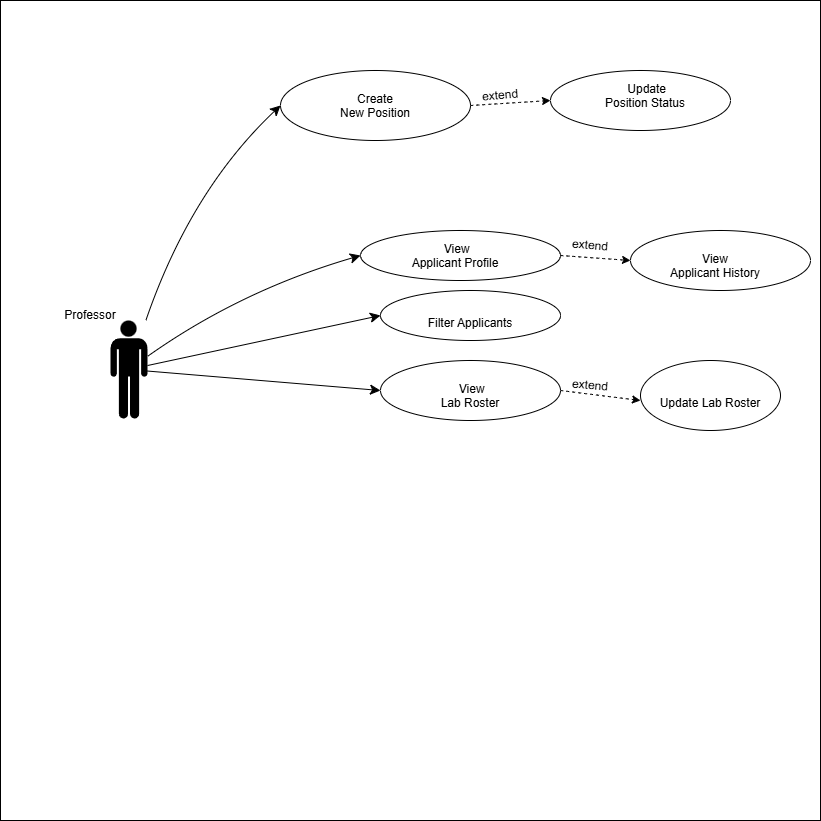

The diagram above was exported from draw.io. Its source (the exported page's mxGraphModel, read from the mxfile embedded in the PNG):
<mxGraphModel dx="1678" dy="985" grid="1" gridSize="10" guides="0" tooltips="1" connect="1" arrows="1" fold="1" page="1" pageScale="1" pageWidth="850" pageHeight="1100" math="0" shadow="0">
  <root>
    <mxCell id="0" />
    <mxCell id="1" parent="0" />
    <mxCell id="bikykoJT4wbOXeeAmzBG-60" parent="1" style="whiteSpace=wrap;html=1;aspect=fixed;" value="" vertex="1">
      <mxGeometry height="820" width="820" x="20" y="20" as="geometry" />
    </mxCell>
    <mxCell id="bikykoJT4wbOXeeAmzBG-30" parent="1" style="ellipse;whiteSpace=wrap;html=1;" value="" vertex="1">
      <mxGeometry height="60" width="180" x="650" y="250" as="geometry" />
    </mxCell>
    <mxCell id="bikykoJT4wbOXeeAmzBG-29" parent="1" style="ellipse;whiteSpace=wrap;html=1;" value="" vertex="1">
      <mxGeometry height="70" width="140" x="660" y="380" as="geometry" />
    </mxCell>
    <mxCell id="bikykoJT4wbOXeeAmzBG-28" parent="1" style="ellipse;whiteSpace=wrap;html=1;" value="" vertex="1">
      <mxGeometry height="60" width="180" x="400" y="380" as="geometry" />
    </mxCell>
    <mxCell id="bikykoJT4wbOXeeAmzBG-26" parent="1" style="ellipse;whiteSpace=wrap;html=1;" value="" vertex="1">
      <mxGeometry height="50" width="180" x="400" y="310" as="geometry" />
    </mxCell>
    <mxCell id="bikykoJT4wbOXeeAmzBG-25" parent="1" style="ellipse;whiteSpace=wrap;html=1;" value="" vertex="1">
      <mxGeometry height="50" width="200" x="380" y="250" as="geometry" />
    </mxCell>
    <mxCell id="bikykoJT4wbOXeeAmzBG-14" parent="1" style="ellipse;whiteSpace=wrap;html=1;" value="" vertex="1">
      <mxGeometry height="60" width="180" x="570" y="90" as="geometry" />
    </mxCell>
    <mxCell id="bikykoJT4wbOXeeAmzBG-10" parent="1" style="ellipse;whiteSpace=wrap;html=1;" value="" vertex="1">
      <mxGeometry height="70" width="190" x="300" y="90" as="geometry" />
    </mxCell>
    <mxCell id="bikykoJT4wbOXeeAmzBG-36" edge="1" parent="1" source="bikykoJT4wbOXeeAmzBG-1" style="edgeStyle=none;curved=1;rounded=0;orthogonalLoop=1;jettySize=auto;html=1;fontSize=12;startSize=8;endSize=8;">
      <mxGeometry relative="1" as="geometry">
        <mxPoint x="400" y="410" as="targetPoint" />
      </mxGeometry>
    </mxCell>
    <mxCell id="bikykoJT4wbOXeeAmzBG-39" edge="1" parent="1" source="bikykoJT4wbOXeeAmzBG-1" style="edgeStyle=none;curved=1;rounded=0;orthogonalLoop=1;jettySize=auto;html=1;entryX=0;entryY=0.5;entryDx=0;entryDy=0;fontSize=12;startSize=8;endSize=8;" target="bikykoJT4wbOXeeAmzBG-26">
      <mxGeometry relative="1" as="geometry" />
    </mxCell>
    <mxCell id="bikykoJT4wbOXeeAmzBG-40" edge="1" parent="1" source="bikykoJT4wbOXeeAmzBG-1" style="edgeStyle=none;curved=1;rounded=0;orthogonalLoop=1;jettySize=auto;html=1;entryX=0;entryY=0.5;entryDx=0;entryDy=0;fontSize=12;startSize=8;endSize=8;" target="bikykoJT4wbOXeeAmzBG-16">
      <mxGeometry relative="1" as="geometry">
        <Array as="points">
          <mxPoint x="260" y="310" />
        </Array>
      </mxGeometry>
    </mxCell>
    <mxCell id="bikykoJT4wbOXeeAmzBG-42" edge="1" parent="1" source="bikykoJT4wbOXeeAmzBG-1" style="edgeStyle=none;curved=1;rounded=0;orthogonalLoop=1;jettySize=auto;html=1;entryX=0;entryY=0.5;entryDx=0;entryDy=0;fontSize=12;startSize=8;endSize=8;" target="bikykoJT4wbOXeeAmzBG-10">
      <mxGeometry relative="1" as="geometry">
        <Array as="points">
          <mxPoint x="210" y="210" />
        </Array>
      </mxGeometry>
    </mxCell>
    <mxCell id="bikykoJT4wbOXeeAmzBG-1" parent="1" style="shape=mxgraph.signs.people.man_1;html=1;pointerEvents=1;fillColor=#000000;strokeColor=none;verticalLabelPosition=bottom;verticalAlign=top;align=center;" value="" vertex="1">
      <mxGeometry height="98" width="37" x="130" y="340" as="geometry" />
    </mxCell>
    <mxCell id="bikykoJT4wbOXeeAmzBG-8" parent="1" style="text;strokeColor=none;fillColor=none;align=center;verticalAlign=middle;rounded=0;fontSize=12;" value="Create&#10;New Position" vertex="1">
      <mxGeometry height="30" width="10" x="390" y="110" as="geometry" />
    </mxCell>
    <mxCell id="bikykoJT4wbOXeeAmzBG-11" parent="1" style="text;strokeColor=none;fillColor=none;align=center;verticalAlign=middle;rounded=0;" value=" Update&#10;Position Status" vertex="1">
      <mxGeometry height="30" width="130" x="600" y="100" as="geometry" />
    </mxCell>
    <mxCell id="bikykoJT4wbOXeeAmzBG-15" edge="1" parent="1" source="bikykoJT4wbOXeeAmzBG-11" style="edgeStyle=none;curved=1;rounded=0;orthogonalLoop=1;jettySize=auto;html=1;exitX=0.75;exitY=1;exitDx=0;exitDy=0;fontSize=12;startSize=8;endSize=8;" target="bikykoJT4wbOXeeAmzBG-11">
      <mxGeometry relative="1" as="geometry" />
    </mxCell>
    <mxCell id="bikykoJT4wbOXeeAmzBG-16" parent="1" style="text;strokeColor=none;fillColor=none;align=center;verticalAlign=middle;rounded=0;" value=" View&#10;Applicant Profile" vertex="1">
      <mxGeometry height="30" width="190" x="380" y="260" as="geometry" />
    </mxCell>
    <mxCell id="bikykoJT4wbOXeeAmzBG-17" parent="1" style="text;strokeColor=none;fillColor=none;align=center;verticalAlign=middle;rounded=0;" value="&#10;Filter Applicants" vertex="1">
      <mxGeometry height="30" width="140" x="420" y="320" as="geometry" />
    </mxCell>
    <mxCell id="bikykoJT4wbOXeeAmzBG-19" parent="1" style="text;strokeColor=none;fillColor=none;align=center;verticalAlign=middle;rounded=0;" value=" View&#10;Lab Roster" vertex="1">
      <mxGeometry height="30" width="140" x="420" y="400" as="geometry" />
    </mxCell>
    <mxCell id="bikykoJT4wbOXeeAmzBG-20" parent="1" style="text;strokeColor=none;fillColor=none;align=center;verticalAlign=middle;rounded=0;" value="&#10;Update Lab Roster" vertex="1">
      <mxGeometry height="30" width="140" x="660" y="400" as="geometry" />
    </mxCell>
    <mxCell id="bikykoJT4wbOXeeAmzBG-21" parent="1" style="text;strokeColor=none;fillColor=none;align=center;verticalAlign=middle;rounded=0;" value="View&#10;Applicant History" vertex="1">
      <mxGeometry height="30" width="150" x="660" y="270" as="geometry" />
    </mxCell>
    <mxCell id="bikykoJT4wbOXeeAmzBG-44" parent="1" style="text;html=1;whiteSpace=wrap;strokeColor=none;fillColor=none;align=center;verticalAlign=middle;rounded=0;" value="Professor" vertex="1">
      <mxGeometry height="30" width="60" x="80" y="320" as="geometry" />
    </mxCell>
    <mxCell id="bikykoJT4wbOXeeAmzBG-52" edge="1" parent="1" source="bikykoJT4wbOXeeAmzBG-10" style="html=1;labelBackgroundColor=#ffffff;startArrow=none;startFill=0;startSize=6;endArrow=classic;endFill=1;endSize=6;jettySize=auto;orthogonalLoop=1;strokeWidth=1;dashed=1;fontSize=14;rounded=0;curved=1;entryX=0;entryY=0.5;entryDx=0;entryDy=0;exitX=1;exitY=0.5;exitDx=0;exitDy=0;" target="bikykoJT4wbOXeeAmzBG-14" value="">
      <mxGeometry height="60" relative="1" width="60" as="geometry">
        <mxPoint x="530" y="410" as="sourcePoint" />
        <mxPoint x="590" y="350" as="targetPoint" />
      </mxGeometry>
    </mxCell>
    <mxCell id="bikykoJT4wbOXeeAmzBG-53" parent="1" style="text;html=1;whiteSpace=wrap;strokeColor=none;fillColor=none;align=center;verticalAlign=middle;rounded=0;rotation=-5;" value="extend" vertex="1">
      <mxGeometry height="30" width="60" x="490" y="100" as="geometry" />
    </mxCell>
    <mxCell id="bikykoJT4wbOXeeAmzBG-54" edge="1" parent="1" source="bikykoJT4wbOXeeAmzBG-25" style="html=1;labelBackgroundColor=#ffffff;startArrow=none;startFill=0;startSize=6;endArrow=classic;endFill=1;endSize=6;jettySize=auto;orthogonalLoop=1;strokeWidth=1;dashed=1;fontSize=14;rounded=0;curved=1;entryX=0;entryY=0.5;entryDx=0;entryDy=0;exitX=1;exitY=0.5;exitDx=0;exitDy=0;" target="bikykoJT4wbOXeeAmzBG-30" value="">
      <mxGeometry height="60" relative="1" width="60" as="geometry">
        <mxPoint x="630" y="435" as="sourcePoint" />
        <mxPoint x="710" y="430" as="targetPoint" />
      </mxGeometry>
    </mxCell>
    <mxCell id="bikykoJT4wbOXeeAmzBG-55" parent="1" style="text;html=1;whiteSpace=wrap;strokeColor=none;fillColor=none;align=center;verticalAlign=middle;rounded=0;rotation=5;" value="extend" vertex="1">
      <mxGeometry height="30" width="60" x="580.0031770839671" y="249.99759275380592" as="geometry" />
    </mxCell>
    <mxCell id="bikykoJT4wbOXeeAmzBG-56" edge="1" parent="1" source="bikykoJT4wbOXeeAmzBG-28" style="html=1;labelBackgroundColor=#ffffff;startArrow=none;startFill=0;startSize=6;endArrow=classic;endFill=1;endSize=6;jettySize=auto;orthogonalLoop=1;strokeWidth=1;dashed=1;fontSize=14;rounded=0;curved=1;entryX=0;entryY=0.5;entryDx=0;entryDy=0;exitX=1;exitY=0.5;exitDx=0;exitDy=0;" value="">
      <mxGeometry height="60" relative="1" width="60" as="geometry">
        <mxPoint x="590.0000000000001" y="415" as="sourcePoint" />
        <mxPoint x="660.0000000000001" y="420" as="targetPoint" />
      </mxGeometry>
    </mxCell>
    <mxCell id="bikykoJT4wbOXeeAmzBG-57" parent="1" style="text;html=1;whiteSpace=wrap;strokeColor=none;fillColor=none;align=center;verticalAlign=middle;rounded=0;rotation=5;" value="extend" vertex="1">
      <mxGeometry height="30" width="60" x="580.0031770839672" y="389.9975927538059" as="geometry" />
    </mxCell>
  </root>
</mxGraphModel>